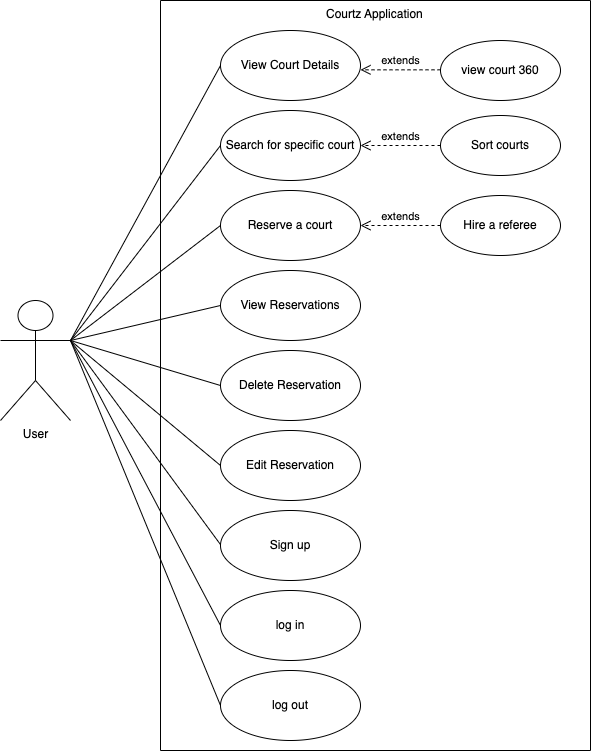

The diagram above was exported from draw.io. Its source (the exported page's mxGraphModel, read from the mxfile embedded in the PNG):
<mxGraphModel dx="4770" dy="2770" grid="1" gridSize="10" guides="1" tooltips="1" connect="1" arrows="1" fold="1" page="1" pageScale="1" pageWidth="850" pageHeight="1100" math="0" shadow="0">
  <root>
    <mxCell id="0" />
    <mxCell id="1" parent="0" />
    <mxCell id="ymCo5xqRDteyWy5Bm3s4-1" value="" style="swimlane;startSize=0;" vertex="1" parent="1">
      <mxGeometry x="200" y="20" width="430" height="750" as="geometry" />
    </mxCell>
    <mxCell id="ymCo5xqRDteyWy5Bm3s4-4" value="View Court Details" style="ellipse;whiteSpace=wrap;html=1;" vertex="1" parent="ymCo5xqRDteyWy5Bm3s4-1">
      <mxGeometry x="60" y="30" width="140" height="70" as="geometry" />
    </mxCell>
    <mxCell id="ymCo5xqRDteyWy5Bm3s4-5" value="Search for specific court" style="ellipse;whiteSpace=wrap;html=1;" vertex="1" parent="ymCo5xqRDteyWy5Bm3s4-1">
      <mxGeometry x="60" y="110" width="140" height="70" as="geometry" />
    </mxCell>
    <mxCell id="ymCo5xqRDteyWy5Bm3s4-6" value="Reserve a court" style="ellipse;whiteSpace=wrap;html=1;" vertex="1" parent="ymCo5xqRDteyWy5Bm3s4-1">
      <mxGeometry x="60" y="190" width="140" height="70" as="geometry" />
    </mxCell>
    <mxCell id="ymCo5xqRDteyWy5Bm3s4-11" value="view court 360" style="ellipse;whiteSpace=wrap;html=1;" vertex="1" parent="ymCo5xqRDteyWy5Bm3s4-1">
      <mxGeometry x="280" y="40" width="120" height="60" as="geometry" />
    </mxCell>
    <mxCell id="ymCo5xqRDteyWy5Bm3s4-12" value="extends" style="html=1;verticalAlign=bottom;endArrow=open;dashed=1;endSize=8;curved=0;rounded=0;" edge="1" parent="ymCo5xqRDteyWy5Bm3s4-1">
      <mxGeometry relative="1" as="geometry">
        <mxPoint x="280" y="69.33000000000001" as="sourcePoint" />
        <mxPoint x="200" y="69.33000000000001" as="targetPoint" />
        <Array as="points">
          <mxPoint x="240" y="69.33000000000001" />
        </Array>
      </mxGeometry>
    </mxCell>
    <mxCell id="ymCo5xqRDteyWy5Bm3s4-13" value="Sort courts" style="ellipse;whiteSpace=wrap;html=1;" vertex="1" parent="ymCo5xqRDteyWy5Bm3s4-1">
      <mxGeometry x="280" y="115" width="120" height="60" as="geometry" />
    </mxCell>
    <mxCell id="ymCo5xqRDteyWy5Bm3s4-14" value="extends" style="html=1;verticalAlign=bottom;endArrow=open;dashed=1;endSize=8;curved=0;rounded=0;exitX=0;exitY=0.5;exitDx=0;exitDy=0;entryX=1;entryY=0.5;entryDx=0;entryDy=0;" edge="1" parent="ymCo5xqRDteyWy5Bm3s4-1" source="ymCo5xqRDteyWy5Bm3s4-13" target="ymCo5xqRDteyWy5Bm3s4-5">
      <mxGeometry relative="1" as="geometry">
        <mxPoint x="280" y="224.29" as="sourcePoint" />
        <mxPoint x="200" y="224.29" as="targetPoint" />
        <Array as="points" />
      </mxGeometry>
    </mxCell>
    <mxCell id="ymCo5xqRDteyWy5Bm3s4-15" value="Hire a referee" style="ellipse;whiteSpace=wrap;html=1;" vertex="1" parent="ymCo5xqRDteyWy5Bm3s4-1">
      <mxGeometry x="280" y="195" width="120" height="60" as="geometry" />
    </mxCell>
    <mxCell id="ymCo5xqRDteyWy5Bm3s4-16" value="extends" style="html=1;verticalAlign=bottom;endArrow=open;dashed=1;endSize=8;curved=0;rounded=0;exitX=0;exitY=0.5;exitDx=0;exitDy=0;entryX=1;entryY=0.5;entryDx=0;entryDy=0;" edge="1" parent="ymCo5xqRDteyWy5Bm3s4-1" source="ymCo5xqRDteyWy5Bm3s4-15" target="ymCo5xqRDteyWy5Bm3s4-6">
      <mxGeometry relative="1" as="geometry">
        <mxPoint x="260" y="215" as="sourcePoint" />
        <mxPoint x="220" y="225" as="targetPoint" />
        <Array as="points" />
      </mxGeometry>
    </mxCell>
    <mxCell id="ymCo5xqRDteyWy5Bm3s4-17" value="View Reservations" style="ellipse;whiteSpace=wrap;html=1;" vertex="1" parent="ymCo5xqRDteyWy5Bm3s4-1">
      <mxGeometry x="60" y="270" width="140" height="70" as="geometry" />
    </mxCell>
    <mxCell id="ymCo5xqRDteyWy5Bm3s4-19" value="Delete Reservation" style="ellipse;whiteSpace=wrap;html=1;" vertex="1" parent="ymCo5xqRDteyWy5Bm3s4-1">
      <mxGeometry x="60" y="350" width="140" height="70" as="geometry" />
    </mxCell>
    <mxCell id="ymCo5xqRDteyWy5Bm3s4-20" value="Edit Reservation" style="ellipse;whiteSpace=wrap;html=1;" vertex="1" parent="ymCo5xqRDteyWy5Bm3s4-1">
      <mxGeometry x="60" y="430" width="140" height="70" as="geometry" />
    </mxCell>
    <mxCell id="ymCo5xqRDteyWy5Bm3s4-21" value="Sign up" style="ellipse;whiteSpace=wrap;html=1;" vertex="1" parent="ymCo5xqRDteyWy5Bm3s4-1">
      <mxGeometry x="60" y="510" width="140" height="70" as="geometry" />
    </mxCell>
    <mxCell id="ymCo5xqRDteyWy5Bm3s4-22" value="log in" style="ellipse;whiteSpace=wrap;html=1;" vertex="1" parent="ymCo5xqRDteyWy5Bm3s4-1">
      <mxGeometry x="60" y="590" width="140" height="70" as="geometry" />
    </mxCell>
    <mxCell id="ymCo5xqRDteyWy5Bm3s4-23" value="log out" style="ellipse;whiteSpace=wrap;html=1;" vertex="1" parent="ymCo5xqRDteyWy5Bm3s4-1">
      <mxGeometry x="60" y="670" width="140" height="70" as="geometry" />
    </mxCell>
    <mxCell id="ymCo5xqRDteyWy5Bm3s4-30" value="" style="endArrow=none;html=1;rounded=0;exitX=1;exitY=0.3333333333333333;exitDx=0;exitDy=0;exitPerimeter=0;" edge="1" parent="ymCo5xqRDteyWy5Bm3s4-1" source="ymCo5xqRDteyWy5Bm3s4-2">
      <mxGeometry relative="1" as="geometry">
        <mxPoint x="-90" y="320" as="sourcePoint" />
        <mxPoint x="60" y="544.09" as="targetPoint" />
      </mxGeometry>
    </mxCell>
    <mxCell id="ymCo5xqRDteyWy5Bm3s4-35" value="Courtz Application" style="text;strokeColor=none;fillColor=none;spacingLeft=4;spacingRight=4;overflow=hidden;rotatable=0;points=[[0,0.5],[1,0.5]];portConstraint=eastwest;fontSize=12;whiteSpace=wrap;html=1;" vertex="1" parent="ymCo5xqRDteyWy5Bm3s4-1">
      <mxGeometry x="160" width="140" height="30" as="geometry" />
    </mxCell>
    <mxCell id="ymCo5xqRDteyWy5Bm3s4-2" value="User" style="shape=umlActor;verticalLabelPosition=bottom;verticalAlign=top;html=1;" vertex="1" parent="1">
      <mxGeometry x="40" y="320" width="70" height="120" as="geometry" />
    </mxCell>
    <mxCell id="ymCo5xqRDteyWy5Bm3s4-24" value="" style="endArrow=none;html=1;rounded=0;entryX=0;entryY=0.5;entryDx=0;entryDy=0;exitX=1;exitY=0.3333333333333333;exitDx=0;exitDy=0;exitPerimeter=0;" edge="1" parent="1" source="ymCo5xqRDteyWy5Bm3s4-2" target="ymCo5xqRDteyWy5Bm3s4-4">
      <mxGeometry relative="1" as="geometry">
        <mxPoint x="150" y="220" as="sourcePoint" />
        <mxPoint x="310" y="220" as="targetPoint" />
      </mxGeometry>
    </mxCell>
    <mxCell id="ymCo5xqRDteyWy5Bm3s4-25" value="" style="endArrow=none;html=1;rounded=0;exitX=1;exitY=0.3333333333333333;exitDx=0;exitDy=0;exitPerimeter=0;entryX=0;entryY=0.5;entryDx=0;entryDy=0;" edge="1" parent="1" source="ymCo5xqRDteyWy5Bm3s4-2" target="ymCo5xqRDteyWy5Bm3s4-5">
      <mxGeometry relative="1" as="geometry">
        <mxPoint x="190" y="220" as="sourcePoint" />
        <mxPoint x="330" y="220" as="targetPoint" />
      </mxGeometry>
    </mxCell>
    <mxCell id="ymCo5xqRDteyWy5Bm3s4-26" value="" style="endArrow=none;html=1;rounded=0;exitX=1;exitY=0.3333333333333333;exitDx=0;exitDy=0;exitPerimeter=0;entryX=0;entryY=0.5;entryDx=0;entryDy=0;" edge="1" parent="1" source="ymCo5xqRDteyWy5Bm3s4-2" target="ymCo5xqRDteyWy5Bm3s4-6">
      <mxGeometry relative="1" as="geometry">
        <mxPoint x="170" y="260" as="sourcePoint" />
        <mxPoint x="330" y="260" as="targetPoint" />
      </mxGeometry>
    </mxCell>
    <mxCell id="ymCo5xqRDteyWy5Bm3s4-27" value="" style="endArrow=none;html=1;rounded=0;exitX=1;exitY=0.3333333333333333;exitDx=0;exitDy=0;exitPerimeter=0;entryX=0;entryY=0.5;entryDx=0;entryDy=0;" edge="1" parent="1" source="ymCo5xqRDteyWy5Bm3s4-2" target="ymCo5xqRDteyWy5Bm3s4-17">
      <mxGeometry relative="1" as="geometry">
        <mxPoint x="150" y="320" as="sourcePoint" />
        <mxPoint x="310" y="320" as="targetPoint" />
      </mxGeometry>
    </mxCell>
    <mxCell id="ymCo5xqRDteyWy5Bm3s4-28" value="" style="endArrow=none;html=1;rounded=0;entryX=0;entryY=0.5;entryDx=0;entryDy=0;exitX=1;exitY=0.3333333333333333;exitDx=0;exitDy=0;exitPerimeter=0;" edge="1" parent="1" source="ymCo5xqRDteyWy5Bm3s4-2" target="ymCo5xqRDteyWy5Bm3s4-19">
      <mxGeometry relative="1" as="geometry">
        <mxPoint x="160" y="230" as="sourcePoint" />
        <mxPoint x="280" y="414.28999999999996" as="targetPoint" />
      </mxGeometry>
    </mxCell>
    <mxCell id="ymCo5xqRDteyWy5Bm3s4-29" value="" style="endArrow=none;html=1;rounded=0;exitX=1;exitY=0.3333333333333333;exitDx=0;exitDy=0;exitPerimeter=0;entryX=0;entryY=0.5;entryDx=0;entryDy=0;" edge="1" parent="1" source="ymCo5xqRDteyWy5Bm3s4-2" target="ymCo5xqRDteyWy5Bm3s4-20">
      <mxGeometry relative="1" as="geometry">
        <mxPoint x="50" y="560" as="sourcePoint" />
        <mxPoint x="210" y="560" as="targetPoint" />
      </mxGeometry>
    </mxCell>
    <mxCell id="ymCo5xqRDteyWy5Bm3s4-31" value="" style="endArrow=none;html=1;rounded=0;exitX=1;exitY=0.3333333333333333;exitDx=0;exitDy=0;exitPerimeter=0;entryX=0;entryY=0.5;entryDx=0;entryDy=0;" edge="1" parent="1" source="ymCo5xqRDteyWy5Bm3s4-2" target="ymCo5xqRDteyWy5Bm3s4-22">
      <mxGeometry relative="1" as="geometry">
        <mxPoint x="70" y="590" as="sourcePoint" />
        <mxPoint x="230" y="590" as="targetPoint" />
      </mxGeometry>
    </mxCell>
    <mxCell id="ymCo5xqRDteyWy5Bm3s4-33" value="" style="endArrow=none;html=1;rounded=0;entryX=0;entryY=0.5;entryDx=0;entryDy=0;exitX=1;exitY=0.3333333333333333;exitDx=0;exitDy=0;exitPerimeter=0;" edge="1" parent="1" source="ymCo5xqRDteyWy5Bm3s4-2" target="ymCo5xqRDteyWy5Bm3s4-23">
      <mxGeometry relative="1" as="geometry">
        <mxPoint x="-10" y="640" as="sourcePoint" />
        <mxPoint x="150" y="640" as="targetPoint" />
      </mxGeometry>
    </mxCell>
  </root>
</mxGraphModel>